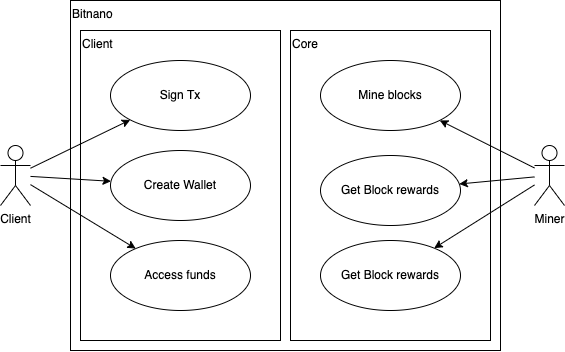

The diagram above was exported from draw.io. Its source (the exported page's mxGraphModel, read from the mxfile embedded in the PNG):
<mxGraphModel dx="498" dy="523" grid="1" gridSize="10" guides="1" tooltips="1" connect="1" arrows="1" fold="1" page="1" pageScale="1" pageWidth="1169" pageHeight="827" math="0" shadow="0">
  <root>
    <mxCell id="0" />
    <mxCell id="1" parent="0" />
    <mxCell id="2" value="Client" style="shape=umlActor;verticalLabelPosition=bottom;verticalAlign=top;html=1;" vertex="1" parent="1">
      <mxGeometry x="50" y="185" width="30" height="60" as="geometry" />
    </mxCell>
    <mxCell id="4" value="Bitnano" style="html=1;align=left;horizontal=1;verticalAlign=top;" vertex="1" parent="1">
      <mxGeometry x="120" y="40" width="430" height="350" as="geometry" />
    </mxCell>
    <mxCell id="5" value="Miner" style="shape=umlActor;verticalLabelPosition=bottom;verticalAlign=top;html=1;" vertex="1" parent="1">
      <mxGeometry x="584" y="185" width="30" height="60" as="geometry" />
    </mxCell>
    <mxCell id="6" value="Client" style="html=1;horizontal=1;verticalAlign=top;align=left;" vertex="1" parent="1">
      <mxGeometry x="130" y="70" width="200" height="310" as="geometry" />
    </mxCell>
    <mxCell id="7" value="Core" style="html=1;horizontal=1;verticalAlign=top;align=left;" vertex="1" parent="1">
      <mxGeometry x="340" y="70" width="200" height="310" as="geometry" />
    </mxCell>
    <mxCell id="8" value="Sign Tx" style="ellipse;whiteSpace=wrap;html=1;" vertex="1" parent="1">
      <mxGeometry x="160" y="100" width="140" height="70" as="geometry" />
    </mxCell>
    <mxCell id="9" value="Create Wallet" style="ellipse;whiteSpace=wrap;html=1;" vertex="1" parent="1">
      <mxGeometry x="160" y="190" width="140" height="70" as="geometry" />
    </mxCell>
    <mxCell id="10" value="Access funds" style="ellipse;whiteSpace=wrap;html=1;" vertex="1" parent="1">
      <mxGeometry x="160" y="280" width="140" height="70" as="geometry" />
    </mxCell>
    <mxCell id="12" value="Mine blocks" style="ellipse;whiteSpace=wrap;html=1;" vertex="1" parent="1">
      <mxGeometry x="370" y="100" width="140" height="70" as="geometry" />
    </mxCell>
    <mxCell id="13" value="Get Block rewards" style="ellipse;whiteSpace=wrap;html=1;" vertex="1" parent="1">
      <mxGeometry x="370" y="195" width="140" height="70" as="geometry" />
    </mxCell>
    <mxCell id="14" value="Get Block rewards" style="ellipse;whiteSpace=wrap;html=1;" vertex="1" parent="1">
      <mxGeometry x="370" y="280" width="140" height="70" as="geometry" />
    </mxCell>
    <mxCell id="uOVe1ZgVzjmWLxDib413-22" style="edgeStyle=none;html=1;" edge="1" parent="1" source="2" target="8">
      <mxGeometry relative="1" as="geometry" />
    </mxCell>
    <mxCell id="uOVe1ZgVzjmWLxDib413-23" style="edgeStyle=none;html=1;" edge="1" parent="1" source="5" target="12">
      <mxGeometry relative="1" as="geometry" />
    </mxCell>
    <mxCell id="uOVe1ZgVzjmWLxDib413-24" style="edgeStyle=none;html=1;" edge="1" parent="1" source="5" target="14">
      <mxGeometry relative="1" as="geometry" />
    </mxCell>
    <mxCell id="uOVe1ZgVzjmWLxDib413-21" style="edgeStyle=none;html=1;" edge="1" parent="1" source="2" target="10">
      <mxGeometry relative="1" as="geometry" />
    </mxCell>
    <mxCell id="uOVe1ZgVzjmWLxDib413-25" style="edgeStyle=none;html=1;" edge="1" parent="1" source="2" target="9">
      <mxGeometry relative="1" as="geometry" />
    </mxCell>
    <mxCell id="uOVe1ZgVzjmWLxDib413-26" style="edgeStyle=none;html=1;" edge="1" parent="1" source="5" target="13">
      <mxGeometry relative="1" as="geometry" />
    </mxCell>
  </root>
</mxGraphModel>